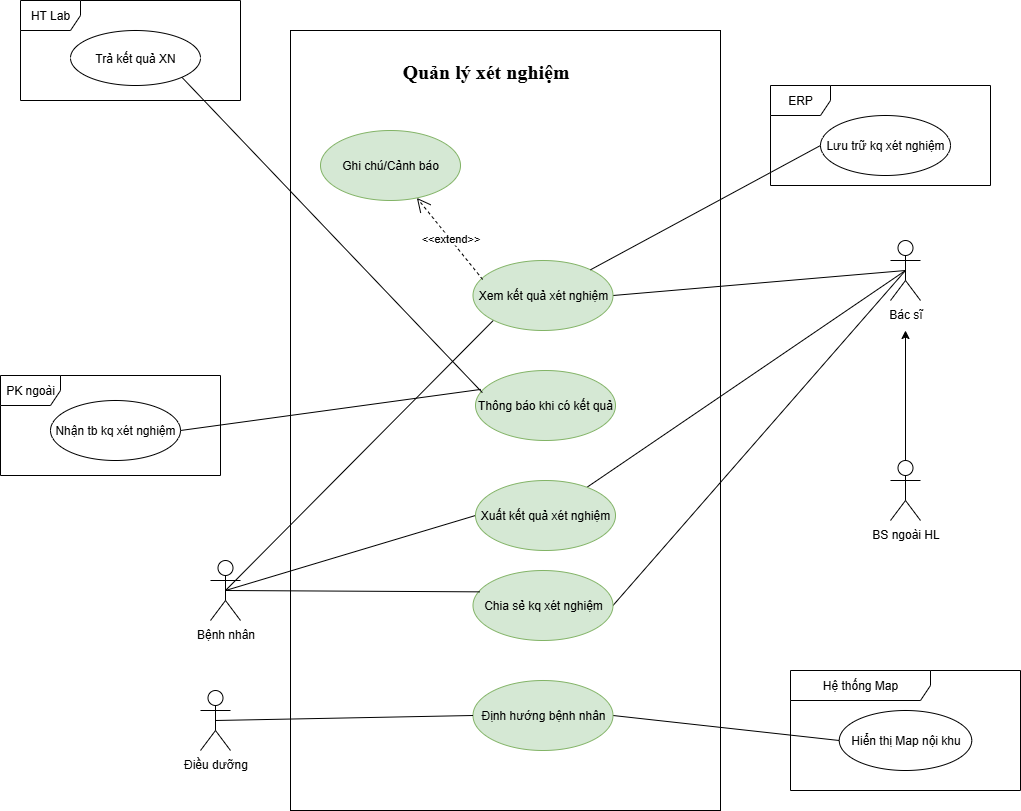

The diagram above was exported from draw.io. Its source (the exported page's mxGraphModel, read from the mxfile embedded in the PNG):
<mxGraphModel dx="786" dy="463" grid="1" gridSize="10" guides="1" tooltips="1" connect="1" arrows="1" fold="1" page="1" pageScale="1" pageWidth="1169" pageHeight="1654" math="0" shadow="0">
  <root>
    <mxCell id="0" />
    <mxCell id="1" parent="0" />
    <mxCell id="3LWmzKSx2DJGOG5I1l1h-4" value="" style="rounded=0;whiteSpace=wrap;html=1;" parent="1" vertex="1">
      <mxGeometry x="320" y="50" width="430" height="780" as="geometry" />
    </mxCell>
    <mxCell id="GEzNvnFF8cWjA-xvUjbR-2" style="rounded=0;orthogonalLoop=1;jettySize=auto;html=1;exitX=0.5;exitY=0.5;exitDx=0;exitDy=0;exitPerimeter=0;entryX=1;entryY=0.5;entryDx=0;entryDy=0;endArrow=none;startFill=0;" parent="1" source="bXukJ9arBVumJU804njl-1" target="bXukJ9arBVumJU804njl-4" edge="1">
      <mxGeometry relative="1" as="geometry" />
    </mxCell>
    <mxCell id="GEzNvnFF8cWjA-xvUjbR-5" style="rounded=0;orthogonalLoop=1;jettySize=auto;html=1;exitX=0.5;exitY=0.5;exitDx=0;exitDy=0;exitPerimeter=0;endArrow=none;startFill=0;" parent="1" source="bXukJ9arBVumJU804njl-1" target="bXukJ9arBVumJU804njl-12" edge="1">
      <mxGeometry relative="1" as="geometry" />
    </mxCell>
    <mxCell id="GEzNvnFF8cWjA-xvUjbR-6" style="rounded=0;orthogonalLoop=1;jettySize=auto;html=1;exitX=0.5;exitY=0.5;exitDx=0;exitDy=0;exitPerimeter=0;entryX=1;entryY=0.5;entryDx=0;entryDy=0;endArrow=none;startFill=0;" parent="1" source="bXukJ9arBVumJU804njl-1" target="bXukJ9arBVumJU804njl-13" edge="1">
      <mxGeometry relative="1" as="geometry" />
    </mxCell>
    <mxCell id="bXukJ9arBVumJU804njl-1" value="Bác sĩ" style="shape=umlActor;verticalLabelPosition=bottom;verticalAlign=top;html=1;" parent="1" vertex="1">
      <mxGeometry x="920" y="260" width="30" height="60" as="geometry" />
    </mxCell>
    <mxCell id="GEzNvnFF8cWjA-xvUjbR-7" style="rounded=0;orthogonalLoop=1;jettySize=auto;html=1;exitX=0.5;exitY=0.5;exitDx=0;exitDy=0;exitPerimeter=0;entryX=0;entryY=1;entryDx=0;entryDy=0;endArrow=none;startFill=0;" parent="1" source="bXukJ9arBVumJU804njl-2" target="bXukJ9arBVumJU804njl-4" edge="1">
      <mxGeometry relative="1" as="geometry" />
    </mxCell>
    <mxCell id="GEzNvnFF8cWjA-xvUjbR-8" style="rounded=0;orthogonalLoop=1;jettySize=auto;html=1;exitX=0.5;exitY=0.5;exitDx=0;exitDy=0;exitPerimeter=0;entryX=0;entryY=0.5;entryDx=0;entryDy=0;endArrow=none;startFill=0;" parent="1" source="bXukJ9arBVumJU804njl-2" target="bXukJ9arBVumJU804njl-12" edge="1">
      <mxGeometry relative="1" as="geometry" />
    </mxCell>
    <mxCell id="bXukJ9arBVumJU804njl-2" value="Bệnh nhân" style="shape=umlActor;verticalLabelPosition=bottom;verticalAlign=top;html=1;" parent="1" vertex="1">
      <mxGeometry x="240" y="580" width="30" height="60" as="geometry" />
    </mxCell>
    <mxCell id="bXukJ9arBVumJU804njl-3" value="Điều dưỡng" style="shape=umlActor;verticalLabelPosition=bottom;verticalAlign=top;html=1;" parent="1" vertex="1">
      <mxGeometry x="230" y="710" width="30" height="60" as="geometry" />
    </mxCell>
    <mxCell id="bXukJ9arBVumJU804njl-4" value="Xem kết quả xét nghiệm" style="ellipse;whiteSpace=wrap;html=1;fillColor=#d5e8d4;strokeColor=#82b366;" parent="1" vertex="1">
      <mxGeometry x="502.5" y="280" width="140" height="70" as="geometry" />
    </mxCell>
    <mxCell id="LCN5Pkd9KAjtlEc8duIu-20" style="rounded=0;orthogonalLoop=1;jettySize=auto;html=1;exitX=1;exitY=0.5;exitDx=0;exitDy=0;entryX=0;entryY=0.5;entryDx=0;entryDy=0;endArrow=none;endFill=0;" parent="1" source="bXukJ9arBVumJU804njl-6" target="LCN5Pkd9KAjtlEc8duIu-19" edge="1">
      <mxGeometry relative="1" as="geometry" />
    </mxCell>
    <mxCell id="bXukJ9arBVumJU804njl-6" value="Định hướng bệnh nhân" style="ellipse;whiteSpace=wrap;html=1;fillColor=#d5e8d4;strokeColor=#82b366;" parent="1" vertex="1">
      <mxGeometry x="502.5" y="700" width="140" height="70" as="geometry" />
    </mxCell>
    <mxCell id="bXukJ9arBVumJU804njl-8" value="Thông báo khi có kết quả" style="ellipse;whiteSpace=wrap;html=1;fillColor=#d5e8d4;strokeColor=#82b366;" parent="1" vertex="1">
      <mxGeometry x="505" y="390" width="140" height="70" as="geometry" />
    </mxCell>
    <mxCell id="bXukJ9arBVumJU804njl-11" value="Quản lý xét nghiệm" style="text;html=1;align=center;verticalAlign=middle;whiteSpace=wrap;rounded=0;fontFamily=Times New Roman;fontSize=20;fontStyle=1" parent="1" vertex="1">
      <mxGeometry x="397.75" y="75" width="234.5" height="30" as="geometry" />
    </mxCell>
    <mxCell id="bXukJ9arBVumJU804njl-12" value="Xuất kết quả xét nghiệm" style="ellipse;whiteSpace=wrap;html=1;fillColor=#d5e8d4;strokeColor=#82b366;" parent="1" vertex="1">
      <mxGeometry x="505" y="500" width="140" height="70" as="geometry" />
    </mxCell>
    <mxCell id="bXukJ9arBVumJU804njl-13" value="Chia sẻ kq xét nghiệm" style="ellipse;whiteSpace=wrap;html=1;fillColor=#d5e8d4;strokeColor=#82b366;" parent="1" vertex="1">
      <mxGeometry x="502.5" y="590" width="140" height="70" as="geometry" />
    </mxCell>
    <mxCell id="GEzNvnFF8cWjA-xvUjbR-9" style="rounded=0;orthogonalLoop=1;jettySize=auto;html=1;exitX=0.5;exitY=0.5;exitDx=0;exitDy=0;exitPerimeter=0;entryX=0.05;entryY=0.305;entryDx=0;entryDy=0;entryPerimeter=0;endArrow=none;startFill=0;" parent="1" source="bXukJ9arBVumJU804njl-2" target="bXukJ9arBVumJU804njl-13" edge="1">
      <mxGeometry relative="1" as="geometry" />
    </mxCell>
    <mxCell id="GEzNvnFF8cWjA-xvUjbR-11" style="rounded=0;orthogonalLoop=1;jettySize=auto;html=1;exitX=1;exitY=1;exitDx=0;exitDy=0;endArrow=none;startFill=0;entryX=0.049;entryY=0.316;entryDx=0;entryDy=0;entryPerimeter=0;" parent="1" source="LCN5Pkd9KAjtlEc8duIu-3" target="bXukJ9arBVumJU804njl-8" edge="1">
      <mxGeometry relative="1" as="geometry">
        <mxPoint x="260" y="120" as="sourcePoint" />
        <mxPoint x="522.5" y="565" as="targetPoint" />
      </mxGeometry>
    </mxCell>
    <mxCell id="LCN5Pkd9KAjtlEc8duIu-2" value="HT Lab" style="shape=umlFrame;whiteSpace=wrap;html=1;pointerEvents=0;width=60;height=30;" parent="1" vertex="1">
      <mxGeometry x="50" y="20" width="220" height="100" as="geometry" />
    </mxCell>
    <mxCell id="LCN5Pkd9KAjtlEc8duIu-3" value="Trả kết quả XN" style="ellipse;whiteSpace=wrap;html=1;" parent="1" vertex="1">
      <mxGeometry x="100" y="50" width="130" height="55" as="geometry" />
    </mxCell>
    <mxCell id="LCN5Pkd9KAjtlEc8duIu-4" value="PK ngoài" style="shape=umlFrame;whiteSpace=wrap;html=1;pointerEvents=0;width=60;height=30;" parent="1" vertex="1">
      <mxGeometry x="30" y="395" width="220" height="100" as="geometry" />
    </mxCell>
    <mxCell id="LCN5Pkd9KAjtlEc8duIu-6" style="rounded=0;orthogonalLoop=1;jettySize=auto;html=1;exitX=1;exitY=0.5;exitDx=0;exitDy=0;endArrow=none;endFill=0;entryX=0.038;entryY=0.27;entryDx=0;entryDy=0;entryPerimeter=0;" parent="1" source="LCN5Pkd9KAjtlEc8duIu-5" target="bXukJ9arBVumJU804njl-8" edge="1">
      <mxGeometry relative="1" as="geometry" />
    </mxCell>
    <mxCell id="LCN5Pkd9KAjtlEc8duIu-5" value="Nhận tb kq xét nghiệm" style="ellipse;whiteSpace=wrap;html=1;" parent="1" vertex="1">
      <mxGeometry x="80" y="420" width="130" height="60" as="geometry" />
    </mxCell>
    <mxCell id="LCN5Pkd9KAjtlEc8duIu-7" value="Ghi chú/Cảnh báo" style="ellipse;whiteSpace=wrap;html=1;fillColor=#d5e8d4;strokeColor=#82b366;" parent="1" vertex="1">
      <mxGeometry x="350" y="150" width="140" height="70" as="geometry" />
    </mxCell>
    <mxCell id="LCN5Pkd9KAjtlEc8duIu-8" value="ERP" style="shape=umlFrame;whiteSpace=wrap;html=1;pointerEvents=0;width=60;height=30;" parent="1" vertex="1">
      <mxGeometry x="800" y="105" width="220" height="100" as="geometry" />
    </mxCell>
    <mxCell id="LCN5Pkd9KAjtlEc8duIu-13" style="rounded=0;orthogonalLoop=1;jettySize=auto;html=1;exitX=0;exitY=0.5;exitDx=0;exitDy=0;endArrow=none;endFill=0;" parent="1" source="LCN5Pkd9KAjtlEc8duIu-9" target="bXukJ9arBVumJU804njl-4" edge="1">
      <mxGeometry relative="1" as="geometry" />
    </mxCell>
    <mxCell id="LCN5Pkd9KAjtlEc8duIu-9" value="Lưu trữ kq xét nghiệm" style="ellipse;whiteSpace=wrap;html=1;" parent="1" vertex="1">
      <mxGeometry x="850" y="135" width="130" height="60" as="geometry" />
    </mxCell>
    <mxCell id="LCN5Pkd9KAjtlEc8duIu-10" style="rounded=0;orthogonalLoop=1;jettySize=auto;html=1;exitX=0.5;exitY=0.5;exitDx=0;exitDy=0;exitPerimeter=0;entryX=0;entryY=0.5;entryDx=0;entryDy=0;endArrow=none;endFill=0;" parent="1" source="bXukJ9arBVumJU804njl-3" target="bXukJ9arBVumJU804njl-6" edge="1">
      <mxGeometry relative="1" as="geometry" />
    </mxCell>
    <mxCell id="LCN5Pkd9KAjtlEc8duIu-12" value="&amp;lt;&amp;lt;extend&amp;gt;&amp;gt;" style="endArrow=open;endSize=12;dashed=1;html=1;rounded=0;exitX=0.069;exitY=0.271;exitDx=0;exitDy=0;exitPerimeter=0;" parent="1" source="bXukJ9arBVumJU804njl-4" target="LCN5Pkd9KAjtlEc8duIu-7" edge="1">
      <mxGeometry width="160" relative="1" as="geometry">
        <mxPoint x="520" y="304.29" as="sourcePoint" />
        <mxPoint x="410" y="100.00428571428588" as="targetPoint" />
      </mxGeometry>
    </mxCell>
    <mxCell id="LCN5Pkd9KAjtlEc8duIu-17" style="edgeStyle=orthogonalEdgeStyle;rounded=0;orthogonalLoop=1;jettySize=auto;html=1;exitX=0.5;exitY=0;exitDx=0;exitDy=0;exitPerimeter=0;" parent="1" source="LCN5Pkd9KAjtlEc8duIu-14" edge="1">
      <mxGeometry relative="1" as="geometry">
        <mxPoint x="935" y="350" as="targetPoint" />
      </mxGeometry>
    </mxCell>
    <mxCell id="LCN5Pkd9KAjtlEc8duIu-14" value="BS ngoài HL" style="shape=umlActor;verticalLabelPosition=bottom;verticalAlign=top;html=1;" parent="1" vertex="1">
      <mxGeometry x="920" y="480" width="30" height="60" as="geometry" />
    </mxCell>
    <mxCell id="LCN5Pkd9KAjtlEc8duIu-18" value="Hệ thống Map" style="shape=umlFrame;whiteSpace=wrap;html=1;pointerEvents=0;width=140;height=30;" parent="1" vertex="1">
      <mxGeometry x="820" y="690" width="230" height="120" as="geometry" />
    </mxCell>
    <mxCell id="LCN5Pkd9KAjtlEc8duIu-19" value="Hiển thị Map nội khu" style="ellipse;whiteSpace=wrap;html=1;" parent="1" vertex="1">
      <mxGeometry x="868.75" y="730" width="132.5" height="60" as="geometry" />
    </mxCell>
  </root>
</mxGraphModel>